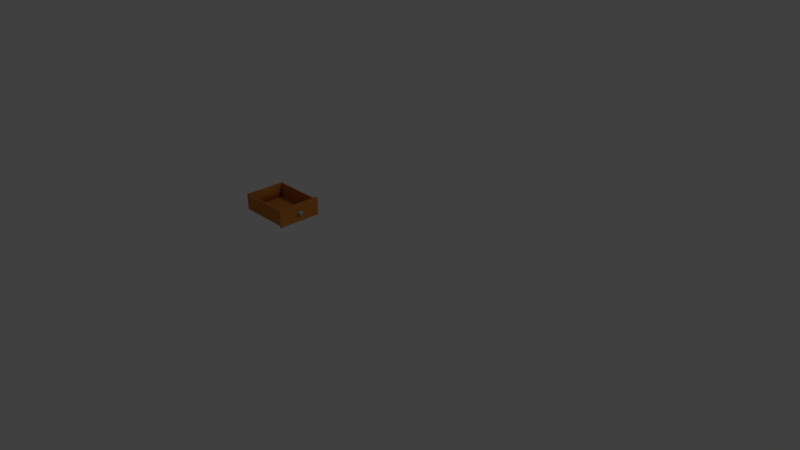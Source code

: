 # Source: josh_desk_drawer01.blend  (saved by Blender 2.78.0; exported with 4.5.12 LTS)
import bpy
from mathutils import Matrix  # noqa: F401  (used for matrix-valued properties, if any)

bpy.ops.wm.read_factory_settings(use_empty=True)
scene = bpy.context.scene
scene.name = 'Scene'

# ---- collections
col_collection_1 = bpy.data.collections.new('Collection 1'); scene.collection.children.link(col_collection_1)

# ---- materials (node trees are filled in below, after node groups)
mat_josh_desk_drawer_color = bpy.data.materials.new('josh_desk_drawer_color')
mat_josh_desk_drawer_color.alpha_threshold = 0.0
mat_josh_desk_drawer_color.use_transparent_shadow = False
mat_josh_desk_drawer_color.diffuse_color = (0.5489, 0.2035, 0.03716, 1.0)
mat_josh_desk_drawer_color.roughness = 0.5
mat_josh_desk_knob = bpy.data.materials.new('josh_desk_knob')
mat_josh_desk_knob.alpha_threshold = 0.0
mat_josh_desk_knob.use_transparent_shadow = False
mat_josh_desk_knob.diffuse_color = (0.4025, 0.4641, 0.5815, 1.0)
mat_josh_desk_knob.specular_color = (0.2927, 0.3417, 0.477)
mat_josh_desk_knob.roughness = 0.5

# ---- material node trees

# ---- world
world_world = bpy.data.worlds.new('World'); scene.world = world_world
world_world.color = (0.05088, 0.05088, 0.05088)
world_world.use_sun_shadow = False
world_world.sun_shadow_jitter_overblur = 0.0
world_world.cycles.sampling_method = 'MANUAL'

# ---- cameras
cam_camera = bpy.data.cameras.new('Camera')
cam_camera.clip_end = 100.0
cam_camera.lens = 35.0
cam_camera.sensor_width = 32.0
cam_camera.sensor_height = 18.0
cam_camera.ortho_scale = 7.314
cam_camera.dof.focus_distance = 0.0
cam_camera.dof.aperture_fstop = 128.0

# ---- lights
light_lamp = bpy.data.lights.new('Lamp', 'POINT')
light_lamp.transmission_factor = 0.0
light_lamp.cutoff_distance = 30.0
light_lamp.energy = 100.0
light_lamp.shadow_buffer_clip_start = 1.001
light_lamp.shadow_soft_size = 0.1
light_lamp.shadow_maximum_resolution = 0.006
light_lamp.use_absolute_resolution = True

# ---- meshes
me_cube_006 = bpy.data.meshes.new('Cube.006')
me_cube_006.from_pydata([(0.007092, -0.3275, 0.03445), (0.01959, -0.3244, 0.03445), (0.02681, -0.3191, 0.03445), (0.01382, -0.3056, 0.03445), (0.006125, -0.3275, 0.03084), (0.01195, -0.3263, 0.02748), (0.01695, -0.3244, 0.02459), (0.02079, -0.3219, 0.02238), (0.0232, -0.3191, 0.02098), (0.02402, -0.316, 0.02051), (0.0232, -0.3129, 0.02098), (0.02079, -0.31, 0.02238), (0.01695, -0.3075, 0.02459), (0.01195, -0.3056, 0.02748), (0.01195, -0.2905, 0.04142), (-0.0001244, -0.3279, 0.03445), (0.003484, -0.3275, 0.0282), (0.006846, -0.3263, 0.02238), (0.009733, -0.3244, 0.01738), (0.01195, -0.3219, 0.01354), (0.01334, -0.3191, 0.01113), (0.01382, -0.316, 0.0103), (0.01334, -0.3129, 0.01113), (0.01195, -0.31, 0.01354), (0.009733, -0.3075, 0.01738), (0.006846, -0.3056, 0.02238), (0.006846, -0.2905, 0.04652), (-0.0001244, -0.3275, 0.02723), (-0.0001244, -0.3263, 0.02051), (-0.0001244, -0.3244, 0.01473), (-0.0001244, -0.3219, 0.0103), (-0.0001244, -0.3191, 0.007518), (-0.0001244, -0.316, 0.006568), (-0.0001244, -0.3129, 0.007518), (-0.0001244, -0.31, 0.0103), (-0.0001244, -0.3075, 0.01473), (-0.0001244, -0.3056, 0.02051), (-0.0001244, -0.2905, 0.04839), (-0.003732, -0.3275, 0.0282), (-0.007095, -0.3263, 0.02238), (-0.009982, -0.3244, 0.01738), (-0.0122, -0.3219, 0.01354), (-0.01359, -0.3191, 0.01113), (-0.01406, -0.316, 0.0103), (-0.01359, -0.3129, 0.01113), (-0.0122, -0.31, 0.01354), (-0.009982, -0.3075, 0.01738), (-0.007095, -0.3056, 0.02238), (-0.007095, -0.2905, 0.04652), (-0.006374, -0.3275, 0.03084), (-0.0122, -0.3263, 0.02748), (-0.0172, -0.3244, 0.02459), (-0.02104, -0.3219, 0.02238), (-0.02345, -0.3191, 0.02098), (-0.02427, -0.316, 0.02051), (-0.02345, -0.3129, 0.02098), (-0.02104, -0.31, 0.02238), (-0.0172, -0.3075, 0.02459), (-0.0122, -0.3056, 0.02748), (-0.0122, -0.2905, 0.04142), (-0.00734, -0.3275, 0.03445), (-0.01406, -0.3263, 0.03445), (-0.01984, -0.3244, 0.03445), (-0.02427, -0.3219, 0.03445), (-0.02706, -0.3191, 0.03445), (-0.02801, -0.316, 0.03445), (-0.02706, -0.3129, 0.03445), (-0.02427, -0.31, 0.03445), (-0.01984, -0.3075, 0.03445), (-0.01406, -0.3056, 0.03445), (-0.01406, -0.2905, 0.03445), (-0.006374, -0.3275, 0.03806), (-0.0122, -0.3263, 0.04142), (-0.0172, -0.3244, 0.04431), (-0.02104, -0.3219, 0.04652), (-0.02345, -0.3191, 0.04791), (-0.02427, -0.316, 0.04839), (-0.02345, -0.3129, 0.04791), (-0.02104, -0.31, 0.04652), (-0.0172, -0.3075, 0.04431), (-0.0122, -0.3056, 0.04142), (-0.0122, -0.2905, 0.02748), (-0.003732, -0.3275, 0.0407), (-0.007095, -0.3263, 0.04652), (-0.009982, -0.3244, 0.05152), (-0.0122, -0.3219, 0.05536), (-0.01359, -0.3191, 0.05777), (-0.01406, -0.316, 0.05859), (-0.01359, -0.3129, 0.05777), (-0.0122, -0.31, 0.05536), (-0.009982, -0.3075, 0.05152), (-0.007095, -0.3056, 0.04652), (-0.007095, -0.2905, 0.02238), (-0.0001244, -0.3275, 0.04167), (-0.0001244, -0.3263, 0.04839), (-0.0001244, -0.3244, 0.05416), (-0.0001244, -0.3219, 0.05859), (-0.0001244, -0.3191, 0.06138), (-0.0001244, -0.316, 0.06233), (-0.0001244, -0.3129, 0.06138), (-0.0001244, -0.31, 0.05859), (-0.0001244, -0.3075, 0.05416), (-0.0001244, -0.3056, 0.04839), (-0.0001244, -0.2905, 0.02051), (0.003484, -0.3275, 0.0407), (0.006846, -0.3263, 0.04652), (0.009733, -0.3244, 0.05152), (0.01195, -0.3219, 0.05536), (0.01334, -0.3191, 0.05777), (0.01382, -0.316, 0.05859), (0.01334, -0.3129, 0.05777), (0.01195, -0.31, 0.05536), (0.009733, -0.3075, 0.05152), (0.006846, -0.3056, 0.04652), (0.006846, -0.2905, 0.02238), (0.006125, -0.3275, 0.03806), (0.01195, -0.3263, 0.04142), (0.01695, -0.3244, 0.04431), (0.02079, -0.3219, 0.04652), (0.0232, -0.3191, 0.04791), (0.02402, -0.316, 0.04839), (0.0232, -0.3129, 0.04791), (0.02079, -0.31, 0.04652), (0.01695, -0.3075, 0.04431), (0.01195, -0.3056, 0.04142), (0.01195, -0.2905, 0.02748), (0.01382, -0.3263, 0.03445), (0.02402, -0.3219, 0.03445), (0.02776, -0.316, 0.03445), (0.02681, -0.3129, 0.03445), (0.02402, -0.31, 0.03445), (0.01959, -0.3075, 0.03445), (0.01382, -0.2905, 0.03445), (0.0154, -0.2905, 0.04341), (0.008836, -0.2905, 0.04997), (-0.0001244, -0.2905, 0.05237), (-0.009085, -0.2905, 0.04997), (-0.01565, -0.2905, 0.04341), (-0.01805, -0.2905, 0.03445), (-0.01565, -0.2905, 0.02549), (-0.009085, -0.2905, 0.01893), (-0.0001244, -0.2905, 0.01653), (0.008836, -0.2905, 0.01893), (0.0154, -0.2905, 0.02549), (0.0178, -0.2905, 0.03445), (0.0154, -0.2816, 0.04341), (0.008836, -0.2816, 0.04997), (-0.0001244, -0.2816, 0.05237), (-0.009085, -0.2816, 0.04997), (-0.01565, -0.2816, 0.04341), (-0.01805, -0.2816, 0.03445), (-0.01565, -0.2816, 0.02549), (-0.009085, -0.2816, 0.01893), (-0.0001244, -0.2816, 0.01653), (0.008836, -0.2816, 0.01893), (0.0154, -0.2816, 0.02549), (0.0178, -0.2816, 0.03445), (-0.2637, -0.2709, -0.07584), (-0.2637, -0.2709, -0.05621), (-0.2637, 0.4207, -0.07584), (-0.2637, 0.4207, -0.05621), (0.2636, -0.2709, -0.07584), (0.2636, -0.2709, -0.05621), (0.2636, 0.4207, -0.07584), (0.2636, 0.4207, -0.05621), (0.2616, 0.4058, -0.07584), (0.2616, 0.4058, 0.1287), (-0.2616, 0.4058, -0.07584), (-0.2616, 0.4058, 0.1287), (0.2616, 0.4249, -0.07584), (0.2616, 0.4249, 0.1287), (-0.2616, 0.4249, -0.07584), (-0.2616, 0.4249, 0.1287), (0.2483, -0.2709, -0.07584), (0.2483, -0.2709, 0.1287), (0.2483, 0.4207, -0.07584), (0.2483, 0.4207, 0.1287), (0.2673, -0.2709, -0.07584), (0.2673, -0.2709, 0.1287), (0.2673, 0.4207, -0.07584), (0.2673, 0.4207, 0.1287), (-0.2682, -0.2709, -0.07584), (-0.2682, -0.2709, 0.1287), (-0.2682, 0.4207, -0.07584), (-0.2682, 0.4207, 0.1287), (-0.2492, -0.2709, -0.07584), (-0.2492, -0.2709, 0.1287), (-0.2492, 0.4207, -0.07584), (-0.2492, 0.4207, 0.1287), (-0.2868, -0.2654, -0.08431), (-0.2868, -0.2654, 0.15), (0.287, -0.2654, -0.08431), (0.287, -0.2654, 0.15), (-0.2868, -0.2844, -0.08431), (-0.2868, -0.2844, 0.15), (0.287, -0.2844, -0.08431), (0.287, -0.2844, 0.15)], [], [(126, 0, 4, 5), (131, 130, 11, 12), (128, 2, 8, 9), (1, 126, 5, 6), (3, 131, 12, 13), (129, 128, 9, 10), (127, 1, 6, 7), (102, 113, 26, 37), (0, 15, 4), (130, 129, 10, 11), (2, 127, 7, 8), (10, 9, 21, 22), (7, 6, 18, 19), (69, 80, 59, 70), (4, 15, 16), (11, 10, 22, 23), (8, 7, 19, 20), (5, 4, 16, 17), (12, 11, 23, 24), (9, 8, 20, 21), (6, 5, 17, 18), (13, 12, 24, 25), (21, 20, 31, 32), (18, 17, 28, 29), (25, 24, 35, 36), (22, 21, 32, 33), (19, 18, 29, 30), (124, 3, 132, 14), (16, 15, 27), (23, 22, 33, 34), (20, 19, 30, 31), (17, 16, 27, 28), (24, 23, 34, 35), (34, 33, 44, 45), (31, 30, 41, 42), (28, 27, 38, 39), (35, 34, 45, 46), (32, 31, 42, 43), (29, 28, 39, 40), (36, 35, 46, 47), (33, 32, 43, 44), (30, 29, 40, 41), (58, 69, 70, 81), (27, 15, 38), (44, 43, 54, 55), (41, 40, 51, 52), (13, 25, 114, 125), (38, 15, 49), (45, 44, 55, 56), (42, 41, 52, 53), (39, 38, 49, 50), (46, 45, 56, 57), (43, 42, 53, 54), (40, 39, 50, 51), (47, 46, 57, 58), (57, 56, 67, 68), (54, 53, 64, 65), (51, 50, 61, 62), (58, 57, 68, 69), (55, 54, 65, 66), (52, 51, 62, 63), (3, 13, 125, 132), (49, 15, 60), (56, 55, 66, 67), (53, 52, 63, 64), (50, 49, 60, 61), (60, 15, 71), (67, 66, 77, 78), (64, 63, 74, 75), (61, 60, 71, 72), (68, 67, 78, 79), (65, 64, 75, 76), (62, 61, 72, 73), (69, 68, 79, 80), (66, 65, 76, 77), (63, 62, 73, 74), (25, 36, 103, 114), (80, 79, 90, 91), (77, 76, 87, 88), (74, 73, 84, 85), (91, 102, 37, 48), (71, 15, 82), (78, 77, 88, 89), (75, 74, 85, 86), (72, 71, 82, 83), (79, 78, 89, 90), (76, 75, 86, 87), (73, 72, 83, 84), (83, 82, 93, 94), (90, 89, 100, 101), (87, 86, 97, 98), (84, 83, 94, 95), (91, 90, 101, 102), (88, 87, 98, 99), (85, 84, 95, 96), (36, 47, 92, 103), (82, 15, 93), (89, 88, 99, 100), (86, 85, 96, 97), (113, 124, 14, 26), (93, 15, 104), (100, 99, 110, 111), (97, 96, 107, 108), (94, 93, 104, 105), (101, 100, 111, 112), (98, 97, 108, 109), (95, 94, 105, 106), (102, 101, 112, 113), (99, 98, 109, 110), (96, 95, 106, 107), (106, 105, 116, 117), (113, 112, 123, 124), (110, 109, 120, 121), (107, 106, 117, 118), (80, 91, 48, 59), (104, 15, 115), (111, 110, 121, 122), (108, 107, 118, 119), (105, 104, 115, 116), (112, 111, 122, 123), (109, 108, 119, 120), (116, 115, 0, 126), (123, 122, 130, 131), (120, 119, 2, 128), (117, 116, 126, 1), (124, 123, 131, 3), (121, 120, 128, 129), (118, 117, 1, 127), (47, 58, 81, 92), (115, 15, 0), (122, 121, 129, 130), (119, 118, 127, 2), (70, 59, 137, 138), (92, 81, 139, 140), (59, 48, 136, 137), (114, 103, 141, 142), (14, 132, 144, 133), (81, 70, 138, 139), (26, 14, 133, 134), (103, 92, 140, 141), (125, 114, 142, 143), (48, 37, 135, 136), (132, 125, 143, 144), (37, 26, 134, 135), (141, 140, 152, 153), (140, 139, 151, 152), (135, 134, 146, 147), (143, 142, 154, 155), (134, 133, 145, 146), (139, 138, 150, 151), (138, 137, 149, 150), (144, 143, 155, 156), (133, 144, 156, 145), (142, 141, 153, 154), (137, 136, 148, 149), (136, 135, 147, 148), (157, 158, 160, 159), (159, 160, 164, 163), (163, 164, 162, 161), (161, 162, 158, 157), (159, 163, 161, 157), (164, 160, 158, 162), (165, 166, 168, 167), (167, 168, 172, 171), (171, 172, 170, 169), (169, 170, 166, 165), (167, 171, 169, 165), (172, 168, 166, 170), (173, 174, 176, 175), (175, 176, 180, 179), (179, 180, 178, 177), (177, 178, 174, 173), (175, 179, 177, 173), (180, 176, 174, 178), (181, 182, 184, 183), (183, 184, 188, 187), (187, 188, 186, 185), (185, 186, 182, 181), (183, 187, 185, 181), (188, 184, 182, 186), (189, 190, 192, 191), (191, 192, 196, 195), (195, 196, 194, 193), (193, 194, 190, 189), (191, 195, 193, 189), (196, 192, 190, 194)])
me_cube_006.polygons.foreach_set('use_smooth', [1, 1, 1, 1, 1, 1, 1, 1, 1, 1, 1, 1, 1, 1, 1, 1, 1, 1, 1, 1, 1, 1, 1, 1, 1, 1, 1, 1, 1, 1, 1, 1, 1, 1, 1, 1, 1, 1, 1, 1, 1, 1, 1, 1, 1, 1, 1, 1, 1, 1, 1, 1, 1, 1, 1, 1, 1, 1, 1, 1, 1, 1, 1, 1, 1, 1, 1, 1, 1, 1, 1, 1, 1, 1, 1, 1, 1, 1, 1, 1, 1, 1, 1, 1, 1, 1, 1, 1, 1, 1, 1, 1, 1, 1, 1, 1, 1, 1, 1, 1, 1, 1, 1, 1, 1, 1, 1, 1, 1, 1, 1, 1, 1, 1, 1, 1, 1, 1, 1, 1, 1, 1, 1, 1, 1, 1, 1, 1, 1, 1, 1, 1, 1, 1, 1, 1, 1, 1, 1, 1, 1, 1, 1, 1, 1, 1, 1, 1, 1, 1, 1, 1, 1, 1, 1, 1, 0, 1, 0, 0, 0, 0, 1, 1, 1, 1, 1, 1, 0, 1, 0, 0, 0, 0, 0, 1, 0, 0, 0, 0, 0, 0, 0, 0, 0, 0])
me_cube_006.polygons.foreach_set('material_index', [1, 1, 1, 1, 1, 1, 1, 1, 1, 1, 1, 1, 1, 1, 1, 1, 1, 1, 1, 1, 1, 1, 1, 1, 1, 1, 1, 1, 1, 1, 1, 1, 1, 1, 1, 1, 1, 1, 1, 1, 1, 1, 1, 1, 1, 1, 1, 1, 1, 1, 1, 1, 1, 1, 1, 1, 1, 1, 1, 1, 1, 1, 1, 1, 1, 1, 1, 1, 1, 1, 1, 1, 1, 1, 1, 1, 1, 1, 1, 1, 1, 1, 1, 1, 1, 1, 1, 1, 1, 1, 1, 1, 1, 1, 1, 1, 1, 1, 1, 1, 1, 1, 1, 1, 1, 1, 1, 1, 1, 1, 1, 1, 1, 1, 1, 1, 1, 1, 1, 1, 1, 1, 1, 1, 1, 1, 1, 1, 1, 1, 1, 1, 1, 1, 1, 1, 1, 1, 1, 1, 1, 1, 1, 1, 1, 1, 1, 1, 1, 1, 1, 1, 1, 1, 1, 1, 0, 0, 0, 0, 0, 0, 0, 0, 0, 0, 0, 0, 0, 0, 0, 0, 0, 0, 0, 0, 0, 0, 0, 0, 0, 0, 0, 0, 0, 0])
me_cube_006.materials.append(mat_josh_desk_drawer_color)
me_cube_006.materials.append(mat_josh_desk_knob)
me_cube_006.use_remesh_preserve_volume = False
me_cube_006.use_remesh_preserve_attributes = False
me_cube_006.use_mirror_vertex_groups = False
me_cube_006.update()

# ---- objects
ob_cube_000 = bpy.data.objects.new('Cube.000', me_cube_006)
ob_lamp = bpy.data.objects.new('Lamp', light_lamp)
ob_camera = bpy.data.objects.new('Camera', cam_camera)

# ---- transforms, parenting, visibility, modifiers, constraints
ob_cube_000.location = (-0.6339, -0.8096, 0.7007)
ob_cube_000.rotation_euler = (0.0, -0.0, 1.571)
ob_cube_000.lineart.crease_threshold = 0.0
ob_lamp.location = (4.076, 1.005, 5.904)
ob_lamp.rotation_euler = (0.6503, 0.05522, 1.866)
ob_lamp.lock_rotations_4d = False
ob_lamp.empty_display_type = 'ARROWS'
ob_lamp.color = (0.0, 0.0, 0.0, 0.0)
ob_lamp.lineart.crease_threshold = 0.0
ob_camera.location = (7.481, -6.508, 5.344)
ob_camera.rotation_euler = (1.109, 0.0, 0.8149)
ob_camera.lock_rotations_4d = False
ob_camera.empty_display_type = 'ARROWS'
ob_camera.color = (0.0, 0.0, 0.0, 0.0)
ob_camera.display_type = 'WIRE'
ob_camera.lineart.crease_threshold = 0.0

# ---- collection membership
col_collection_1.objects.link(ob_cube_000)
col_collection_1.objects.link(ob_lamp)
col_collection_1.objects.link(ob_camera)

# ---- scene / render settings (as saved in the file)
scene.camera = ob_camera
scene.frame_start = 1; scene.frame_end = 250; scene.frame_set(1)
scene.render.engine = 'BLENDER_EEVEE_NEXT'
scene.render.resolution_percentage = 50
scene.render.dither_intensity = 0.0
scene.cycles.use_denoising = False
scene.cycles.samples = 128
scene.cycles.sampling_pattern = 'TABULATED_SOBOL'
scene.cycles.light_sampling_threshold = 0.0
scene.cycles.use_adaptive_sampling = False
scene.cycles.use_light_tree = False
scene.cycles.blur_glossy = 0.0
scene.cycles.sample_clamp_indirect = 0.0
scene.view_settings.view_transform = 'Standard'
bpy.context.view_layer.update()
